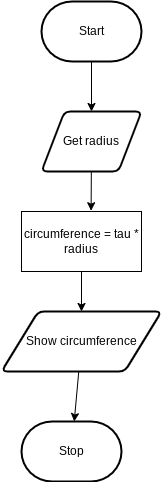

The diagram above was exported from draw.io. Its source (the exported page's mxGraphModel, read from the mxfile embedded in the PNG):
<mxGraphModel dx="594" dy="369" grid="1" gridSize="10" guides="1" tooltips="1" connect="1" arrows="1" fold="1" page="1" pageScale="1" pageWidth="827" pageHeight="1169" math="0" shadow="0">
  <root>
    <mxCell id="0" />
    <mxCell id="1" parent="0" />
    <mxCell id="4" style="edgeStyle=none;html=1;entryX=0.5;entryY=0;entryDx=0;entryDy=0;" edge="1" parent="1" source="2" target="3">
      <mxGeometry relative="1" as="geometry" />
    </mxCell>
    <mxCell id="2" value="Start" style="strokeWidth=2;html=1;shape=mxgraph.flowchart.terminator;whiteSpace=wrap;" vertex="1" parent="1">
      <mxGeometry x="270" y="70" width="100" height="60" as="geometry" />
    </mxCell>
    <mxCell id="6" style="edgeStyle=none;html=1;entryX=0.58;entryY=-0.013;entryDx=0;entryDy=0;entryPerimeter=0;" edge="1" parent="1" source="3" target="5">
      <mxGeometry relative="1" as="geometry" />
    </mxCell>
    <mxCell id="3" value="Get radius" style="shape=parallelogram;html=1;strokeWidth=2;perimeter=parallelogramPerimeter;whiteSpace=wrap;rounded=1;arcSize=12;size=0.23;" vertex="1" parent="1">
      <mxGeometry x="270" y="180" width="100" height="60" as="geometry" />
    </mxCell>
    <mxCell id="8" style="edgeStyle=none;html=1;entryX=0.5;entryY=0;entryDx=0;entryDy=0;" edge="1" parent="1" source="5" target="7">
      <mxGeometry relative="1" as="geometry" />
    </mxCell>
    <mxCell id="5" value="circumference = tau * radius" style="rounded=0;whiteSpace=wrap;html=1;" vertex="1" parent="1">
      <mxGeometry x="250" y="280" width="120" height="60" as="geometry" />
    </mxCell>
    <mxCell id="11" style="edgeStyle=none;html=1;" edge="1" parent="1" source="7" target="9">
      <mxGeometry relative="1" as="geometry" />
    </mxCell>
    <mxCell id="7" value="Show circumference" style="shape=parallelogram;html=1;strokeWidth=2;perimeter=parallelogramPerimeter;whiteSpace=wrap;rounded=1;arcSize=12;size=0.23;" vertex="1" parent="1">
      <mxGeometry x="230" y="380" width="160" height="60" as="geometry" />
    </mxCell>
    <mxCell id="9" value="Stop" style="strokeWidth=2;html=1;shape=mxgraph.flowchart.terminator;whiteSpace=wrap;" vertex="1" parent="1">
      <mxGeometry x="250" y="490" width="100" height="60" as="geometry" />
    </mxCell>
  </root>
</mxGraphModel>